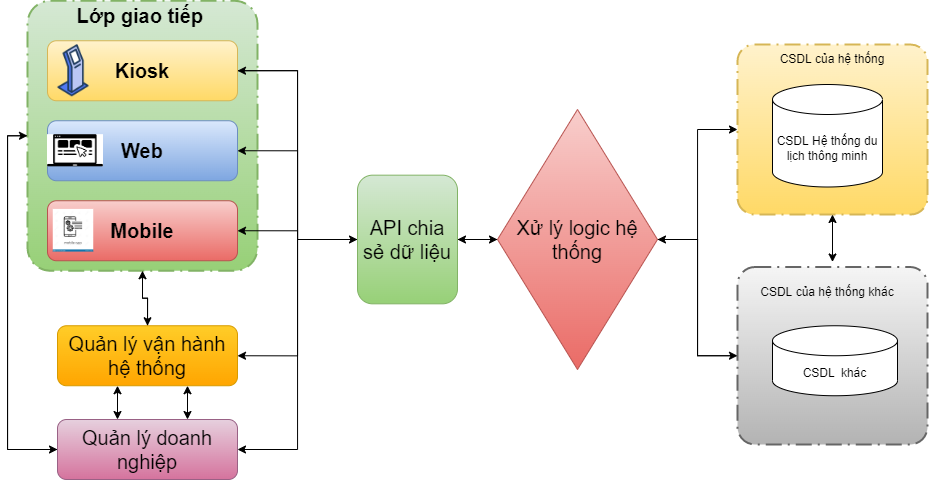

The diagram above was exported from draw.io. Its source (the exported page's mxGraphModel, read from the mxfile embedded in the PNG):
<mxGraphModel dx="1135" dy="702" grid="1" gridSize="10" guides="1" tooltips="1" connect="1" arrows="1" fold="1" page="1" pageScale="1" pageWidth="827" pageHeight="1169" math="0" shadow="0">
  <root>
    <mxCell id="0" />
    <mxCell id="1" parent="0" />
    <mxCell id="ZnWsBSKY5zQjApXuL4cQ-33" style="edgeStyle=orthogonalEdgeStyle;rounded=0;orthogonalLoop=1;jettySize=auto;html=1;entryX=0.5;entryY=0;entryDx=0;entryDy=0;fontSize=20;" edge="1" parent="1" source="0aDKZo0Y36aNwWf872E4-1" target="ZnWsBSKY5zQjApXuL4cQ-18">
      <mxGeometry relative="1" as="geometry" />
    </mxCell>
    <mxCell id="ZnWsBSKY5zQjApXuL4cQ-34" style="edgeStyle=orthogonalEdgeStyle;rounded=0;orthogonalLoop=1;jettySize=auto;html=1;entryX=0;entryY=0.5;entryDx=0;entryDy=0;fontSize=20;" edge="1" parent="1" source="0aDKZo0Y36aNwWf872E4-1" target="ZnWsBSKY5zQjApXuL4cQ-19">
      <mxGeometry relative="1" as="geometry">
        <Array as="points">
          <mxPoint x="120" y="226" />
          <mxPoint x="120" y="540" />
        </Array>
      </mxGeometry>
    </mxCell>
    <mxCell id="0aDKZo0Y36aNwWf872E4-1" value="" style="points=[[0.25,0,0],[0.5,0,0],[0.75,0,0],[1,0.25,0],[1,0.5,0],[1,0.75,0],[0.75,1,0],[0.5,1,0],[0.25,1,0],[0,0.75,0],[0,0.5,0],[0,0.25,0]];rounded=1;arcSize=10;dashed=1;dashPattern=8 3 1 3;strokeWidth=2;fontStyle=1;fontSize=20;fillColor=#d5e8d4;gradientColor=#97d077;strokeColor=#82b366;" vertex="1" parent="1">
      <mxGeometry x="140" y="91.25" width="230" height="270" as="geometry" />
    </mxCell>
    <mxCell id="ZnWsBSKY5zQjApXuL4cQ-16" style="edgeStyle=orthogonalEdgeStyle;rounded=0;orthogonalLoop=1;jettySize=auto;html=1;entryX=0;entryY=0.5;entryDx=0;entryDy=0;fontSize=20;" edge="1" parent="1" source="0aDKZo0Y36aNwWf872E4-2" target="0aDKZo0Y36aNwWf872E4-10">
      <mxGeometry relative="1" as="geometry" />
    </mxCell>
    <mxCell id="0aDKZo0Y36aNwWf872E4-2" value="&lt;span style=&quot;font-size: 20px; font-weight: 700;&quot;&gt;Kiosk&lt;/span&gt;" style="rounded=1;whiteSpace=wrap;html=1;fillColor=#fff2cc;gradientColor=#ffd966;strokeColor=#d6b656;" vertex="1" parent="1">
      <mxGeometry x="160" y="131.25" width="190" height="60" as="geometry" />
    </mxCell>
    <mxCell id="0aDKZo0Y36aNwWf872E4-3" value="&lt;span style=&quot;font-size: 20px;&quot;&gt;&lt;b&gt;Web&lt;/b&gt;&lt;/span&gt;" style="rounded=1;whiteSpace=wrap;html=1;fillColor=#dae8fc;gradientColor=#7ea6e0;strokeColor=#6c8ebf;" vertex="1" parent="1">
      <mxGeometry x="160" y="211.25" width="190" height="60" as="geometry" />
    </mxCell>
    <mxCell id="0aDKZo0Y36aNwWf872E4-4" value="&lt;span style=&quot;font-size: 20px;&quot;&gt;&lt;b&gt;Mobile&lt;/b&gt;&lt;/span&gt;" style="rounded=1;whiteSpace=wrap;html=1;fillColor=#f8cecc;gradientColor=#ea6b66;strokeColor=#b85450;" vertex="1" parent="1">
      <mxGeometry x="160" y="291.25" width="190" height="60" as="geometry" />
    </mxCell>
    <mxCell id="0aDKZo0Y36aNwWf872E4-5" value="&lt;b&gt;&lt;font style=&quot;font-size: 20px;&quot;&gt;&amp;nbsp;Lớp giao tiếp&lt;/font&gt;&lt;/b&gt;" style="text;html=1;strokeColor=none;fillColor=none;align=center;verticalAlign=middle;whiteSpace=wrap;rounded=0;" vertex="1" parent="1">
      <mxGeometry x="160" y="91.25" width="180" height="30" as="geometry" />
    </mxCell>
    <mxCell id="0aDKZo0Y36aNwWf872E4-7" value="" style="shape=image;verticalLabelPosition=bottom;labelBackgroundColor=default;verticalAlign=top;aspect=fixed;imageAspect=0;image=https://cdn-icons-png.flaticon.com/512/866/866067.png;" vertex="1" parent="1">
      <mxGeometry x="160" y="135.25" width="52" height="52" as="geometry" />
    </mxCell>
    <mxCell id="0aDKZo0Y36aNwWf872E4-8" value="" style="shape=image;verticalLabelPosition=bottom;labelBackgroundColor=default;verticalAlign=top;aspect=fixed;imageAspect=0;image=data:image/png,(base64 omitted: 3156 chars);" vertex="1" parent="1">
      <mxGeometry x="160" y="225.15999999999997" width="56" height="32.17" as="geometry" />
    </mxCell>
    <mxCell id="0aDKZo0Y36aNwWf872E4-9" value="" style="shape=image;verticalLabelPosition=bottom;labelBackgroundColor=default;verticalAlign=top;aspect=fixed;imageAspect=0;image=https://thumbs.dreamstime.com/z/mobile-app-icon-trendy-modern-flat-linear-vector-ico-white-background-thin-line-programming-collection-editable-outline-130956833.jpg;" vertex="1" parent="1">
      <mxGeometry x="165.77" y="299.91" width="40.47" height="42.68" as="geometry" />
    </mxCell>
    <mxCell id="ZnWsBSKY5zQjApXuL4cQ-12" style="edgeStyle=orthogonalEdgeStyle;rounded=0;orthogonalLoop=1;jettySize=auto;html=1;entryX=0;entryY=0.5;entryDx=0;entryDy=0;fontSize=20;" edge="1" parent="1" source="0aDKZo0Y36aNwWf872E4-10" target="0aDKZo0Y36aNwWf872E4-11">
      <mxGeometry relative="1" as="geometry" />
    </mxCell>
    <mxCell id="ZnWsBSKY5zQjApXuL4cQ-13" style="edgeStyle=orthogonalEdgeStyle;rounded=0;orthogonalLoop=1;jettySize=auto;html=1;entryX=1;entryY=0.5;entryDx=0;entryDy=0;fontSize=20;" edge="1" parent="1" source="0aDKZo0Y36aNwWf872E4-10" target="0aDKZo0Y36aNwWf872E4-2">
      <mxGeometry relative="1" as="geometry" />
    </mxCell>
    <mxCell id="ZnWsBSKY5zQjApXuL4cQ-14" style="edgeStyle=orthogonalEdgeStyle;rounded=0;orthogonalLoop=1;jettySize=auto;html=1;entryX=1;entryY=0.5;entryDx=0;entryDy=0;fontSize=20;" edge="1" parent="1" source="0aDKZo0Y36aNwWf872E4-10" target="0aDKZo0Y36aNwWf872E4-3">
      <mxGeometry relative="1" as="geometry" />
    </mxCell>
    <mxCell id="ZnWsBSKY5zQjApXuL4cQ-15" style="edgeStyle=orthogonalEdgeStyle;rounded=0;orthogonalLoop=1;jettySize=auto;html=1;entryX=1;entryY=0.5;entryDx=0;entryDy=0;fontSize=20;" edge="1" parent="1" source="0aDKZo0Y36aNwWf872E4-10" target="0aDKZo0Y36aNwWf872E4-4">
      <mxGeometry relative="1" as="geometry" />
    </mxCell>
    <mxCell id="ZnWsBSKY5zQjApXuL4cQ-23" style="edgeStyle=orthogonalEdgeStyle;rounded=0;orthogonalLoop=1;jettySize=auto;html=1;entryX=1;entryY=0.5;entryDx=0;entryDy=0;fontSize=20;" edge="1" parent="1" source="0aDKZo0Y36aNwWf872E4-10" target="ZnWsBSKY5zQjApXuL4cQ-18">
      <mxGeometry relative="1" as="geometry">
        <Array as="points">
          <mxPoint x="410" y="330" />
          <mxPoint x="410" y="446" />
        </Array>
      </mxGeometry>
    </mxCell>
    <mxCell id="ZnWsBSKY5zQjApXuL4cQ-24" style="edgeStyle=orthogonalEdgeStyle;rounded=0;orthogonalLoop=1;jettySize=auto;html=1;entryX=1;entryY=0.5;entryDx=0;entryDy=0;fontSize=20;" edge="1" parent="1" source="0aDKZo0Y36aNwWf872E4-10" target="ZnWsBSKY5zQjApXuL4cQ-19">
      <mxGeometry relative="1" as="geometry">
        <Array as="points">
          <mxPoint x="410" y="330" />
          <mxPoint x="410" y="540" />
        </Array>
      </mxGeometry>
    </mxCell>
    <mxCell id="0aDKZo0Y36aNwWf872E4-10" value="API chia sẻ dữ liệu" style="rounded=1;whiteSpace=wrap;html=1;fontSize=20;fillColor=#d5e8d4;gradientColor=#97d077;strokeColor=#82b366;" vertex="1" parent="1">
      <mxGeometry x="470" y="265.67" width="100" height="128.66" as="geometry" />
    </mxCell>
    <mxCell id="ZnWsBSKY5zQjApXuL4cQ-8" style="edgeStyle=orthogonalEdgeStyle;rounded=0;orthogonalLoop=1;jettySize=auto;html=1;entryX=0;entryY=0.5;entryDx=0;entryDy=0;entryPerimeter=0;fontSize=20;" edge="1" parent="1" source="0aDKZo0Y36aNwWf872E4-11" target="ZnWsBSKY5zQjApXuL4cQ-1">
      <mxGeometry relative="1" as="geometry" />
    </mxCell>
    <mxCell id="ZnWsBSKY5zQjApXuL4cQ-9" style="edgeStyle=orthogonalEdgeStyle;rounded=0;orthogonalLoop=1;jettySize=auto;html=1;fontSize=20;" edge="1" parent="1" source="0aDKZo0Y36aNwWf872E4-11" target="ZnWsBSKY5zQjApXuL4cQ-4">
      <mxGeometry relative="1" as="geometry" />
    </mxCell>
    <mxCell id="ZnWsBSKY5zQjApXuL4cQ-11" style="edgeStyle=orthogonalEdgeStyle;rounded=0;orthogonalLoop=1;jettySize=auto;html=1;entryX=1;entryY=0.5;entryDx=0;entryDy=0;fontSize=20;" edge="1" parent="1" source="0aDKZo0Y36aNwWf872E4-11" target="0aDKZo0Y36aNwWf872E4-10">
      <mxGeometry relative="1" as="geometry" />
    </mxCell>
    <mxCell id="0aDKZo0Y36aNwWf872E4-11" value="Xử lý logic hệ thống" style="rhombus;whiteSpace=wrap;html=1;fontSize=20;fillColor=#f8cecc;gradientColor=#ea6b66;strokeColor=#b85450;" vertex="1" parent="1">
      <mxGeometry x="610" y="200" width="160" height="260" as="geometry" />
    </mxCell>
    <mxCell id="ZnWsBSKY5zQjApXuL4cQ-1" value="" style="points=[[0.25,0,0],[0.5,0,0],[0.75,0,0],[1,0.25,0],[1,0.5,0],[1,0.75,0],[0.75,1,0],[0.5,1,0],[0.25,1,0],[0,0.75,0],[0,0.5,0],[0,0.25,0]];rounded=1;arcSize=10;dashed=1;dashPattern=8 3 1 3;strokeWidth=2;fontStyle=1;fontSize=20;fillColor=#fff2cc;gradientColor=#ffd966;strokeColor=#d6b656;" vertex="1" parent="1">
      <mxGeometry x="850" y="135" width="190" height="170" as="geometry" />
    </mxCell>
    <mxCell id="ZnWsBSKY5zQjApXuL4cQ-2" value="CSDL của hệ thống" style="text;html=1;strokeColor=none;fillColor=none;align=center;verticalAlign=middle;whiteSpace=wrap;rounded=0;" vertex="1" parent="1">
      <mxGeometry x="865" y="135" width="160" height="30" as="geometry" />
    </mxCell>
    <mxCell id="ZnWsBSKY5zQjApXuL4cQ-3" value="CSDL Hệ thống du lịch thông minh" style="shape=cylinder3;whiteSpace=wrap;html=1;boundedLbl=1;backgroundOutline=1;size=15;" vertex="1" parent="1">
      <mxGeometry x="885" y="175" width="110" height="102.5" as="geometry" />
    </mxCell>
    <mxCell id="ZnWsBSKY5zQjApXuL4cQ-10" style="edgeStyle=orthogonalEdgeStyle;rounded=0;orthogonalLoop=1;jettySize=auto;html=1;fontSize=20;" edge="1" parent="1" source="ZnWsBSKY5zQjApXuL4cQ-4" target="0aDKZo0Y36aNwWf872E4-11">
      <mxGeometry relative="1" as="geometry" />
    </mxCell>
    <mxCell id="ZnWsBSKY5zQjApXuL4cQ-4" value="" style="points=[[0.25,0,0],[0.5,0,0],[0.75,0,0],[1,0.25,0],[1,0.5,0],[1,0.75,0],[0.75,1,0],[0.5,1,0],[0.25,1,0],[0,0.75,0],[0,0.5,0],[0,0.25,0]];rounded=1;arcSize=10;dashed=1;dashPattern=8 3 1 3;strokeWidth=2;fontStyle=1;fontSize=20;fillColor=#f5f5f5;gradientColor=#b3b3b3;strokeColor=#666666;" vertex="1" parent="1">
      <mxGeometry x="850" y="357.5" width="190" height="177.5" as="geometry" />
    </mxCell>
    <mxCell id="ZnWsBSKY5zQjApXuL4cQ-5" value="CSDL của hệ thống khác" style="text;html=1;strokeColor=none;fillColor=none;align=center;verticalAlign=middle;whiteSpace=wrap;rounded=0;" vertex="1" parent="1">
      <mxGeometry x="860" y="367.5" width="160" height="30" as="geometry" />
    </mxCell>
    <mxCell id="ZnWsBSKY5zQjApXuL4cQ-6" value="CSDL&amp;nbsp; khác" style="shape=cylinder3;whiteSpace=wrap;html=1;boundedLbl=1;backgroundOutline=1;size=15;" vertex="1" parent="1">
      <mxGeometry x="885" y="416.25" width="125" height="70" as="geometry" />
    </mxCell>
    <mxCell id="ZnWsBSKY5zQjApXuL4cQ-7" value="" style="endArrow=classic;startArrow=classic;html=1;rounded=0;exitX=0.5;exitY=1;exitDx=0;exitDy=0;exitPerimeter=0;" edge="1" parent="1" source="ZnWsBSKY5zQjApXuL4cQ-1">
      <mxGeometry width="50" height="50" relative="1" as="geometry">
        <mxPoint x="935" y="322.5" as="sourcePoint" />
        <mxPoint x="945" y="352.5" as="targetPoint" />
      </mxGeometry>
    </mxCell>
    <mxCell id="ZnWsBSKY5zQjApXuL4cQ-32" style="edgeStyle=orthogonalEdgeStyle;rounded=0;orthogonalLoop=1;jettySize=auto;html=1;entryX=0.5;entryY=1;entryDx=0;entryDy=0;entryPerimeter=0;fontSize=20;" edge="1" parent="1" source="ZnWsBSKY5zQjApXuL4cQ-18" target="0aDKZo0Y36aNwWf872E4-1">
      <mxGeometry relative="1" as="geometry" />
    </mxCell>
    <mxCell id="ZnWsBSKY5zQjApXuL4cQ-18" value="Quản lý vận hành hệ thống" style="rounded=1;whiteSpace=wrap;html=1;fontSize=20;fillColor=#ffcd28;gradientColor=#ffa500;strokeColor=#d79b00;" vertex="1" parent="1">
      <mxGeometry x="170" y="416.25" width="180" height="60" as="geometry" />
    </mxCell>
    <mxCell id="ZnWsBSKY5zQjApXuL4cQ-30" style="edgeStyle=orthogonalEdgeStyle;rounded=0;orthogonalLoop=1;jettySize=auto;html=1;entryX=0;entryY=0.5;entryDx=0;entryDy=0;entryPerimeter=0;fontSize=20;" edge="1" parent="1" source="ZnWsBSKY5zQjApXuL4cQ-19" target="0aDKZo0Y36aNwWf872E4-1">
      <mxGeometry relative="1" as="geometry">
        <Array as="points">
          <mxPoint x="120" y="540" />
          <mxPoint x="120" y="226" />
        </Array>
      </mxGeometry>
    </mxCell>
    <mxCell id="ZnWsBSKY5zQjApXuL4cQ-19" value="Quản lý doanh nghiệp" style="rounded=1;whiteSpace=wrap;html=1;fontSize=20;fillColor=#e6d0de;strokeColor=#996185;gradientColor=#d5739d;" vertex="1" parent="1">
      <mxGeometry x="170" y="510" width="180" height="60" as="geometry" />
    </mxCell>
    <mxCell id="ZnWsBSKY5zQjApXuL4cQ-26" value="" style="endArrow=classic;startArrow=classic;html=1;rounded=0;fontSize=20;entryX=0.5;entryY=1;entryDx=0;entryDy=0;" edge="1" parent="1">
      <mxGeometry width="50" height="50" relative="1" as="geometry">
        <mxPoint x="230" y="510" as="sourcePoint" />
        <mxPoint x="230" y="476.25" as="targetPoint" />
      </mxGeometry>
    </mxCell>
    <mxCell id="ZnWsBSKY5zQjApXuL4cQ-35" value="" style="endArrow=classic;startArrow=classic;html=1;rounded=0;fontSize=20;entryX=0.5;entryY=1;entryDx=0;entryDy=0;" edge="1" parent="1">
      <mxGeometry width="50" height="50" relative="1" as="geometry">
        <mxPoint x="300" y="510" as="sourcePoint" />
        <mxPoint x="300" y="476.25" as="targetPoint" />
      </mxGeometry>
    </mxCell>
  </root>
</mxGraphModel>